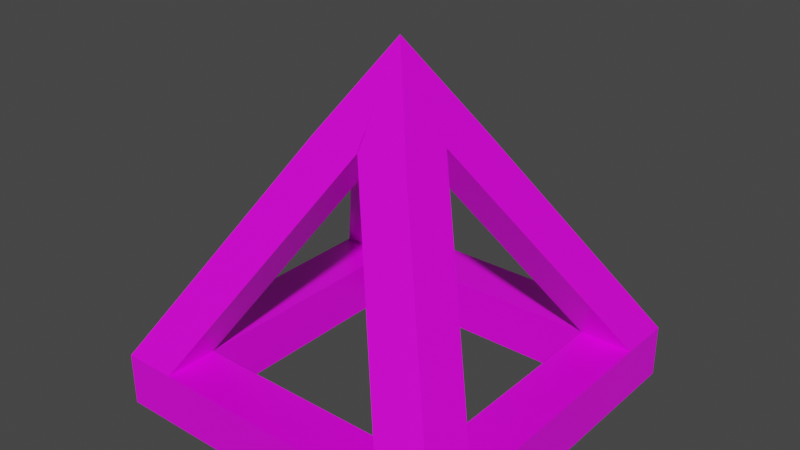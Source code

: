 # Source: glassPyramid.blend  (saved by Blender 2.90.8; exported with 4.5.12 LTS)
import bpy
from mathutils import Matrix  # noqa: F401  (used for matrix-valued properties, if any)

bpy.ops.wm.read_factory_settings(use_empty=True)
scene = bpy.context.scene
scene.name = 'Scene'

# ---- collections
col_collection = bpy.data.collections.new('Collection'); scene.collection.children.link(col_collection)

# ---- images (referenced by path relative to the original .blend; pixels are not part of the script)
import os
ASSET_DIR = os.environ.get("B2B_ASSET_DIR", "")  # directory of the original .blend (textures are referenced by path, not embedded)
HERE = os.path.dirname(os.path.abspath(__file__))  # packed textures are extracted next to this script under _unpacked/

def load_image(name, relpath, width, height, colorspace="sRGB"):
    """Load a texture the original file referenced (path relative to the .blend, or extracted next to this script)."""
    p = next((c for c in (os.path.join(HERE, relpath), os.path.join(ASSET_DIR, relpath)) if relpath and os.path.exists(c)), "")
    if p:
        img = bpy.data.images.load(p, check_existing=True)
        img.name = name
    else:  # same state as the original file: an image datablock whose file is absent (Cycles renders it pink)
        img = bpy.data.images.new(name, width, height)
        img.source = "FILE"
        img.filepath = "//" + (relpath or name)
    img.colorspace_settings.name = colorspace
    return img
img_hungrytexture_png = load_image('hungryTexture.png', 'hungryTexture.png', 1024, 1024, 'sRGB')

# ---- materials (node trees are filled in below, after node groups)
mat_material = bpy.data.materials.new('Material')
mat_material.alpha_threshold = 0.0
mat_material.use_transparent_shadow = False
mat_material.line_color = (0.0, 0.0, 0.0, 1.0)

# ---- material node trees
mat_material.use_nodes = True; mat_material.node_tree.nodes.clear()
_N = mat_material.node_tree.nodes; _L = mat_material.node_tree.links
n0 = _N.new('ShaderNodeOutputMaterial'); n0.name = 'Material Output'; n0.location = (300, 300)
n1 = _N.new('ShaderNodeBsdfPrincipled'); n1.name = 'Principled BSDF'; n1.location = (10, 300)
n1.distribution = 'GGX'
n1.subsurface_method = 'BURLEY'
n1.inputs[2].default_value = 0.4
n1.inputs[3].default_value = 1.45
n1.inputs[27].default_value = (0.0, 0.0, 0.0, 1.0)
n1.inputs[28].default_value = 1.0
n2 = _N.new('ShaderNodeTexImage'); n2.name = 'Image Texture'; n2.location = (-280, 270)
n2.image = img_hungrytexture_png
_L.new(n1.outputs[0], n0.inputs[0])
_L.new(n2.outputs[0], n1.inputs[0])
n0.is_active_output = True

# ---- world
world_world = bpy.data.worlds.new('World'); scene.world = world_world
world_world.use_nodes = True; world_world.node_tree.nodes.clear()
_N = world_world.node_tree.nodes; _L = world_world.node_tree.links
n0 = _N.new('ShaderNodeOutputWorld'); n0.name = 'World Output'; n0.location = (300, 300)
n1 = _N.new('ShaderNodeBackground'); n1.name = 'Background'; n1.location = (10, 300)
n1.inputs[0].default_value = (0.05088, 0.05088, 0.05088, 1.0)
_L.new(n1.outputs[0], n0.inputs[0])
n0.is_active_output = True
world_world.color = (0.05088, 0.05088, 0.05088)
world_world.use_sun_shadow = False
world_world.sun_shadow_jitter_overblur = 0.0

# ---- meshes
me_cube = bpy.data.meshes.new('Cube')
me_cube.from_pydata([(0.00199, 0.001837, 0.9983), (0.9983, 1.008, -0.9983), (0.9983, -1.002, -0.9983), (-0.9983, 1.008, -0.9983), (-0.9983, -1.002, -0.9983), (-0.9983, 0.7011, -0.9983), (-0.9983, -0.7001, -0.9983), (0.9983, -0.7001, -0.9983), (0.9983, 0.7011, -0.9983), (0.2878, 0.3106, 0.5004), (0.9983, 1.008, -0.6987), (-0.9983, -1.002, -0.6987), (-0.306, -0.3, 0.5004), (0.2878, -0.3, 0.5004), (0.9983, -1.002, -0.6987), (-0.306, 0.3106, 0.5004), (-0.9983, 1.008, -0.6987), (0.2878, 0.003937, 0.5004), (0.9983, 0.7011, -0.6987), (0.2878, 0.001425, 0.5004), (0.9983, -0.7001, -0.6987), (-0.306, 0.001425, 0.5004), (-0.9983, -0.7001, -0.6987), (-0.306, 0.003937, 0.5004), (-0.9983, 0.7011, -0.6987), (0.7025, 1.008, -0.9983), (-0.6946, 1.008, -0.9983), (-0.6946, -1.002, -0.9983), (0.7025, -1.002, -0.9983), (0.7025, 0.7011, -0.9983), (-0.6946, 0.7011, -0.9983), (0.7025, -0.7001, -0.9983), (-0.6946, -0.7001, -0.9983), (-0.6946, 1.008, -0.6987), (0.7025, 1.008, -0.6987), (-0.002197, 0.3106, 0.5004), (-0.008038, 0.3106, 0.5004), (0.7025, -1.002, -0.6987), (-0.6946, -1.002, -0.6987), (-0.008038, -0.3, 0.5004), (-0.002197, -0.3, 0.5004), (-0.6967, -0.7001, -0.6987), (0.702, -0.7001, -0.6987), (-0.006208, 0.001425, 0.5004), (-0.008038, 0.001425, 0.5), (-0.002197, 0.003937, 0.5004), (-0.6946, 0.7045, -0.6987), (0.7009, 0.7011, -0.6987), (-0.008038, 0.003937, 0.5006)], [], [(27, 38, 4), (31, 7, 28), (7, 20, 2), (18, 20, 7), (27, 4, 32), (6, 5, 32), (5, 6, 24), (21, 12, 0), (13, 14, 19), (19, 0, 13), (7, 8, 18), (9, 10, 36), (14, 2, 20), (19, 14, 20), (16, 3, 24), (15, 16, 23), (11, 4, 38), (14, 13, 37), (27, 28, 37), (37, 38, 27), (33, 26, 16), (9, 36, 0), (32, 31, 28), (3, 26, 30), (27, 32, 28), (6, 32, 4), (5, 30, 32), (12, 40, 0), (39, 37, 13), (15, 0, 35), (35, 33, 15), (15, 33, 16), (26, 3, 16), (23, 0, 15), (16, 24, 23), (5, 24, 3), (5, 3, 30), (10, 1, 34), (25, 34, 1), (26, 34, 25), (26, 33, 34), (10, 34, 36), (17, 18, 9), (9, 18, 10), (18, 8, 10), (10, 8, 1), (17, 9, 0), (37, 28, 14), (2, 14, 28), (39, 13, 0), (12, 11, 40), (11, 38, 40), (6, 22, 24), (21, 22, 12), (12, 22, 11), (22, 6, 11), (4, 11, 6), (29, 7, 31), (8, 7, 29), (29, 30, 26), (26, 25, 29), (28, 7, 2), (29, 25, 8), (1, 8, 25), (32, 38, 27), (22, 32, 6), (22, 41, 32), (32, 41, 38), (37, 41, 38), (37, 20, 14), (20, 31, 7), (42, 41, 37), (41, 42, 31), (32, 41, 31), (37, 42, 20), (31, 20, 42), (38, 41, 22), (11, 38, 22), (22, 21, 41), (41, 40, 38), (40, 21, 12), (0, 43, 21), (41, 21, 43), (41, 43, 40), (0, 43, 40), (39, 42, 37), (42, 19, 20), (0, 44, 39), (0, 44, 19), (42, 44, 19), (42, 39, 44), (0, 45, 35), (45, 0, 23), (45, 24, 23), (35, 45, 33), (30, 24, 5), (30, 33, 26), (30, 46, 24), (30, 46, 33), (45, 46, 33), (45, 46, 24), (41, 24, 22), (46, 41, 24), (41, 46, 32), (46, 30, 32), (34, 29, 25), (18, 29, 8), (42, 29, 31), (18, 42, 20), (29, 18, 47), (42, 18, 47), (42, 47, 29), (47, 34, 29), (36, 34, 47), (17, 47, 18), (46, 34, 33), (46, 47, 34), (46, 47, 30), (30, 47, 29), (17, 0, 48), (0, 36, 48), (47, 48, 36), (47, 17, 48)])
_uv = me_cube.uv_layers.new(name='UVMap')
_uv.uv.foreach_set('vector', [0.882, 0.3735, 0.882, 0.3861, 0.873, 0.3735, 0.9184, 0.4319, 0.9291, 0.4319, 0.9184, 0.4418, 0.8728, 0.431, 0.8818, 0.431, 0.8728, 0.4428, 0.8818, 0.3859, 0.8818, 0.431, 0.8728, 0.431, 0.8821, 0.4418, 0.8733, 0.4418, 0.8821, 0.4319, 0.8733, 0.4319, 0.8734, 0.3859, 0.8821, 0.4319, 0.8819, 0.3744, 0.918, 0.3744, 0.8819, 0.386, 0.918, 0.4306, 0.9291, 0.4306, 0.918, 0.4419, 0.9179, 0.4428, 0.8818, 0.4428, 0.9179, 0.431, 0.9179, 0.431, 0.9288, 0.431, 0.9179, 0.4428, 0.8728, 0.431, 0.8728, 0.3859, 0.8818, 0.3859, 0.9281, 0.3869, 0.9281, 0.4311, 0.9173, 0.3869, 0.8818, 0.4428, 0.8728, 0.4428, 0.8818, 0.431, 0.9179, 0.431, 0.8818, 0.4428, 0.8818, 0.431, 0.8739, 0.386, 0.8739, 0.3744, 0.8819, 0.386, 0.8739, 0.4306, 0.8739, 0.386, 0.8819, 0.4306, 0.873, 0.3861, 0.873, 0.3735, 0.882, 0.3861, 0.9289, 0.3861, 0.9289, 0.431, 0.9175, 0.3861, 0.882, 0.3735, 0.9175, 0.374, 0.9175, 0.3861, 0.9175, 0.3861, 0.882, 0.3861, 0.882, 0.3735, 0.8817, 0.4311, 0.8817, 0.4427, 0.8724, 0.4311, 0.9281, 0.3869, 0.9173, 0.3869, 0.9281, 0.3734, 0.8821, 0.4319, 0.9184, 0.4319, 0.9184, 0.4418, 0.8733, 0.3743, 0.8821, 0.3743, 0.8821, 0.3859, 0.8821, 0.4418, 0.8821, 0.4319, 0.9184, 0.4418, 0.8733, 0.4319, 0.8821, 0.4319, 0.8733, 0.4418, 0.8734, 0.3859, 0.8821, 0.3859, 0.8821, 0.4319, 0.873, 0.431, 0.882, 0.431, 0.873, 0.4432, 0.9175, 0.431, 0.9175, 0.3861, 0.9289, 0.431, 0.8724, 0.3869, 0.8724, 0.3735, 0.8817, 0.3869, 0.8817, 0.3869, 0.8817, 0.4311, 0.8724, 0.3869, 0.8724, 0.3869, 0.8817, 0.4311, 0.8724, 0.4311, 0.8817, 0.4427, 0.8724, 0.4427, 0.8724, 0.4311, 0.8819, 0.4306, 0.8819, 0.4419, 0.8739, 0.4306, 0.8739, 0.386, 0.8819, 0.386, 0.8819, 0.4306, 0.8819, 0.3744, 0.8819, 0.386, 0.8739, 0.3744, 0.8733, 0.3859, 0.8733, 0.3743, 0.8821, 0.3859, 0.9281, 0.4311, 0.9281, 0.4427, 0.9173, 0.4311, 0.9173, 0.4427, 0.9173, 0.4311, 0.9281, 0.4427, 0.8817, 0.4427, 0.9173, 0.4311, 0.9173, 0.4427, 0.8817, 0.4427, 0.8817, 0.4311, 0.9173, 0.4311, 0.9281, 0.4311, 0.9173, 0.4311, 0.9173, 0.3869, 0.9179, 0.3859, 0.8818, 0.3859, 0.9179, 0.3734, 0.9179, 0.3734, 0.8818, 0.3859, 0.8818, 0.3734, 0.8818, 0.3859, 0.8728, 0.3859, 0.8818, 0.3734, 0.8818, 0.3734, 0.8728, 0.3859, 0.8728, 0.3734, 0.9179, 0.3859, 0.9179, 0.3734, 0.9288, 0.3859, 0.9175, 0.3861, 0.9175, 0.374, 0.9289, 0.3861, 0.9289, 0.374, 0.9289, 0.3861, 0.9175, 0.374, 0.9175, 0.431, 0.9289, 0.431, 0.9175, 0.4432, 0.873, 0.3861, 0.873, 0.431, 0.882, 0.3861, 0.873, 0.431, 0.882, 0.431, 0.882, 0.3861, 0.918, 0.3744, 0.918, 0.386, 0.8819, 0.386, 0.918, 0.4306, 0.918, 0.386, 0.9291, 0.4306, 0.9291, 0.4306, 0.918, 0.386, 0.9291, 0.386, 0.918, 0.386, 0.918, 0.3744, 0.9291, 0.386, 0.9291, 0.3744, 0.9291, 0.386, 0.918, 0.3744, 0.9184, 0.386, 0.9291, 0.4319, 0.9184, 0.4319, 0.9291, 0.3859, 0.9291, 0.4319, 0.9184, 0.3859, 0.9184, 0.3857, 0.8821, 0.3859, 0.8821, 0.3743, 0.8821, 0.3743, 0.9182, 0.3743, 0.9184, 0.3857, 0.9184, 0.4418, 0.9291, 0.4319, 0.9291, 0.4418, 0.9184, 0.386, 0.9184, 0.3743, 0.9291, 0.3859, 0.9291, 0.3743, 0.9291, 0.3859, 0.9184, 0.3743, 0.9059, 0.3746, 0.9059, 0.3746, 0.9059, 0.3746, 0.9059, 0.3746, 0.9059, 0.3746, 0.9059, 0.3746, 0.9059, 0.3746, 0.9059, 0.3746, 0.9059, 0.3746, 0.9059, 0.3746, 0.9059, 0.3746, 0.9059, 0.3746, 0.8802, 0.4324, 0.8802, 0.4324, 0.8802, 0.4324, 0.9059, 0.3746, 0.9059, 0.3746, 0.9059, 0.3746, 0.9059, 0.3746, 0.9059, 0.3746, 0.9059, 0.3746, 0.8802, 0.4324, 0.8802, 0.4324, 0.8802, 0.4324, 0.8802, 0.4324, 0.8802, 0.4324, 0.8802, 0.4324, 0.8802, 0.4324, 0.8802, 0.4324, 0.8802, 0.4324, 0.9059, 0.3746, 0.9059, 0.3746, 0.9059, 0.3746, 0.9059, 0.3746, 0.9059, 0.3746, 0.9059, 0.3746, 0.9059, 0.3746, 0.9059, 0.3746, 0.9059, 0.3746, 0.9059, 0.3746, 0.9059, 0.3746, 0.9059, 0.3746, 0.8802, 0.4324, 0.8802, 0.4324, 0.8802, 0.4324, 0.8802, 0.4324, 0.8802, 0.4324, 0.8802, 0.4324, 0.9059, 0.3746, 0.9059, 0.3746, 0.9059, 0.3746, 0.9059, 0.3746, 0.9059, 0.3746, 0.9059, 0.3746, 0.8802, 0.4324, 0.8802, 0.4324, 0.8802, 0.4324, 0.8802, 0.4324, 0.8802, 0.4324, 0.8802, 0.4324, 0.9059, 0.3746, 0.9059, 0.3746, 0.9059, 0.3746, 0.8802, 0.4324, 0.8802, 0.4324, 0.8802, 0.4324, 0.8784, 0.4103, 0.8784, 0.4103, 0.8784, 0.4103, 0.9059, 0.3746, 0.9059, 0.3746, 0.9059, 0.3746, 0.9059, 0.3746, 0.9059, 0.3746, 0.9059, 0.3746, 0.8784, 0.4103, 0.8784, 0.4103, 0.8784, 0.4103, 0.8802, 0.4324, 0.8802, 0.4324, 0.8802, 0.4324, 0.9059, 0.3746, 0.9059, 0.3746, 0.9059, 0.3746, 0.9059, 0.3746, 0.9059, 0.3746, 0.9059, 0.3746, 0.8802, 0.4324, 0.8802, 0.4324, 0.8802, 0.4324, 0.8802, 0.4324, 0.8802, 0.4324, 0.8802, 0.4324, 0.9059, 0.3746, 0.9059, 0.3746, 0.9059, 0.3746, 0.9059, 0.3746, 0.9059, 0.3746, 0.9059, 0.3746, 0.9059, 0.3746, 0.9059, 0.3746, 0.9059, 0.3746, 0.9059, 0.3746, 0.9059, 0.3746, 0.9059, 0.3746, 0.8802, 0.4324, 0.8802, 0.4324, 0.8802, 0.4324, 0.8802, 0.4324, 0.8802, 0.4324, 0.8802, 0.4324, 0.8802, 0.4324, 0.8802, 0.4324, 0.8802, 0.4324, 0.8802, 0.4324, 0.8802, 0.4324, 0.8802, 0.4324, 0.8802, 0.4324, 0.8802, 0.4324, 0.8802, 0.4324, 0.8802, 0.4324, 0.8802, 0.4324, 0.8802, 0.4324, 0.9059, 0.3746, 0.9059, 0.3746, 0.9059, 0.3746, 0.9059, 0.3746, 0.9059, 0.3746, 0.9059, 0.3746, 0.8802, 0.4324, 0.8802, 0.4324, 0.8802, 0.4324, 0.8802, 0.4324, 0.8802, 0.4324, 0.8802, 0.4324, 0.9059, 0.3746, 0.9059, 0.3746, 0.9059, 0.3746, 0.8802, 0.4324, 0.8802, 0.4324, 0.8802, 0.4324, 0.8802, 0.4324, 0.8802, 0.4324, 0.8802, 0.4324, 0.9059, 0.3746, 0.9059, 0.3746, 0.9059, 0.3746, 0.8802, 0.4324, 0.8802, 0.4324, 0.8802, 0.4324, 0.8802, 0.4324, 0.8802, 0.4324, 0.8802, 0.4324, 0.8802, 0.4324, 0.8802, 0.4324, 0.8802, 0.4324, 0.8802, 0.4324, 0.8802, 0.4324, 0.8802, 0.4324, 0.8802, 0.4324, 0.8802, 0.4324, 0.8802, 0.4324, 0.8802, 0.4324, 0.8802, 0.4324, 0.8802, 0.4324, 0.9059, 0.3746, 0.9059, 0.3746, 0.9059, 0.3746, 0.9059, 0.3746, 0.9059, 0.3746, 0.9059, 0.3746, 0.8802, 0.4324, 0.8802, 0.4324, 0.8802, 0.4324, 0.8802, 0.4324, 0.8802, 0.4324, 0.8802, 0.4324])
me_cube.materials.append(mat_material)
me_cube.use_remesh_preserve_volume = False
me_cube.use_remesh_preserve_attributes = False
me_cube.use_mirror_vertex_groups = False
me_cube.update()

# ---- objects
ob_cube = bpy.data.objects.new('Cube', me_cube)

# ---- transforms, parenting, visibility, modifiers, constraints
ob_cube.location = (0.0, 0.0, 0.0)
ob_cube.lock_rotations_4d = False
ob_cube.empty_display_type = 'ARROWS'
ob_cube.lineart.crease_threshold = 0.0

# ---- collection membership
col_collection.objects.link(ob_cube)

# ---- scene / render settings (as saved in the file)
scene.frame_start = 1; scene.frame_end = 250; scene.frame_set(1)
scene.render.engine = 'BLENDER_EEVEE_NEXT'
scene.cycles.use_denoising = False
scene.cycles.samples = 128
scene.cycles.sampling_pattern = 'TABULATED_SOBOL'
scene.cycles.use_adaptive_sampling = False
scene.cycles.use_light_tree = False
scene.view_settings.view_transform = 'Filmic'
bpy.context.view_layer.update()

# ---- added for rendering (the .blend has no active camera and no usable light): camera, sun
cam_auto = bpy.data.cameras.new('AutoCamera')
cam_auto.lens = 50.0
cam_auto.sensor_width = 36.0
cam_auto.clip_end = 1000.0
ob_auto_camera = bpy.data.objects.new('AutoCamera', cam_auto)
scene.collection.objects.link(ob_auto_camera)
ob_auto_camera.location = (3.20655, -3.84469, 2.56524)
ob_auto_camera.rotation_euler = (1.09748, -7.21219e-08, 0.694738)
scene.camera = ob_auto_camera
light_auto_sun = bpy.data.lights.new('AutoSun', 'SUN')
light_auto_sun.energy = 3.0
light_auto_sun.angle = 0.0523599
ob_auto_sun = bpy.data.objects.new('AutoSun', light_auto_sun)
scene.collection.objects.link(ob_auto_sun)
ob_auto_sun.rotation_euler = (0.872665, 0.174533, 0.523599)
bpy.context.view_layer.update()
